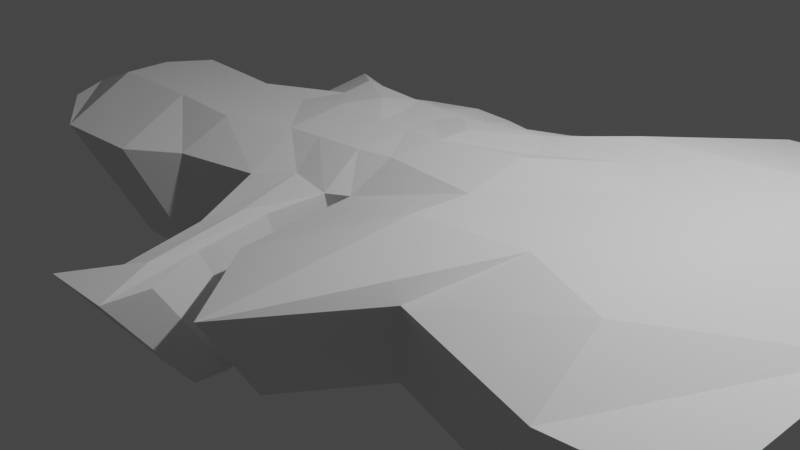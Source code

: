 # Source: Europe.blend  (saved by Blender 2.90.8; exported with 4.5.12 LTS)
import bpy
from mathutils import Matrix  # noqa: F401  (used for matrix-valued properties, if any)

bpy.ops.wm.read_factory_settings(use_empty=True)
scene = bpy.context.scene
scene.name = 'Scene'

# ---- collections
col_collection = bpy.data.collections.new('Collection'); scene.collection.children.link(col_collection)

# ---- world
world_world = bpy.data.worlds.new('World'); scene.world = world_world
world_world.use_nodes = True; world_world.node_tree.nodes.clear()
_N = world_world.node_tree.nodes; _L = world_world.node_tree.links
n0 = _N.new('ShaderNodeOutputWorld'); n0.name = 'World Output'; n0.location = (300, 300)
n1 = _N.new('ShaderNodeBackground'); n1.name = 'Background'; n1.location = (10, 300)
n1.inputs[0].default_value = (0.05088, 0.05088, 0.05088, 1.0)
_L.new(n1.outputs[0], n0.inputs[0])
n0.is_active_output = True
world_world.color = (0.05088, 0.05088, 0.05088)
world_world.use_sun_shadow = False
world_world.sun_shadow_jitter_overblur = 0.0

# ---- cameras
cam_camera = bpy.data.cameras.new('Camera')
cam_camera.clip_end = 100.0
cam_camera.ortho_scale = 7.314

# ---- lights
light_light = bpy.data.lights.new('Light', 'POINT')
light_light.transmission_factor = 0.0
light_light.energy = 1000.0
light_light.shadow_soft_size = 0.1
light_light.shadow_maximum_resolution = 0.006
light_light.use_absolute_resolution = True

# ---- meshes
me_plane = bpy.data.meshes.new('Plane')
me_plane.from_pydata([(0.2174, -2.09, 0.4965), (4.78, -2.057, 0.4965), (0.1454, 1.831, 0.4916), (4.138, 3.899, 0.4965), (0.2873, 0.2713, 0.8665), (4.781, 1.114, 0.4965), (1.875, -1.75, 0.4965), (1.024, 2.454, 0.4965), (2.246, 0.833, 0.7871), (3.602, -2.204, 0.4965), (2.193, 3.637, 0.4965), (3.53, 0.5366, 0.7871), (0.524, 2.032, 0.4965), (1.141, 0.4717, 0.8852), (0.9705, -3.077, 0.4965), (4.711, 2.609, 0.4965), (0.2322, 1.122, 0.7858), (1.468, 1.954, 0.7871), (3.502, 2.279, 0.7871), (0.8153, 1.26, 0.7871), (0.0575, -0.691, 0.4921), (4.774, 0.2619, 0.4965), (2.326, -0.7441, 0.7871), (3.36, -1.146, 0.7871), (1.168, -0.9564, 0.7871), (-0.2338, 1.897, 0.4909), (-0.1709, 0.2639, 0.846), (-0.1572, 1.051, 0.7871), (-0.1572, -0.8349, 0.4965), (-1.242, 1.7, 0.4991), (-1.167, 0.2697, 0.8556), (-0.8122, 1.051, 0.7871), (-0.9996, -1.074, 0.5036), (-2.534, 1.799, 0.4969), (-2.544, -0.2095, 0.7956), (-2.223, 0.612, 0.5077), (-2.387, -1.699, 0.5259), (-4.419, -0.3683, 0.5139), (-4.18, 0.5948, 0.5082), (-4.244, -1.197, 0.5108), (0.009554, -2.393, 0.4967), (-0.1795, -3.028, 0.5122), (-0.6409, -0.7835, 0.5385), (-0.5542, 0.2598, 0.8463), (-0.4847, 1.051, 0.7871), (-0.7266, 1.92, 0.4914), (-0.02966, -2.839, 0.549), (0.2679, -3.006, 0.4771), (-0.4884, -3.485, 0.4918), (0.2407, -3.475, 0.4888), (-0.1735, -1.514, 0.4944), (-0.4406, -2.048, 0.5074), (-0.318, -1.681, 0.5392), (-1.872, -1.305, 0.5211), (-1.69, 0.1488, 0.7867), (-1.668, 1.106, 0.7872), (-1.613, 1.512, 0.503), (-3.393, -1.754, 0.5275), (-3.809, -0.2237, 0.796), (-3.421, 0.6931, 0.5043), (4.778, 0.688, 0.4965), (2.286, 0.04445, 0.7871), (3.445, -0.3048, 0.7871), (1.226, -0.2967, 0.7871), (0.1383, -0.2302, 0.7842), (-0.236, -0.3288, 0.7875), (-1.123, -0.4571, 0.7919), (-2.697, -0.7289, 0.8057), (-4.493, -0.7371, 0.5132), (-0.7497, -0.3999, 0.7888), (-1.828, -0.7582, 0.8009), (-3.775, -0.76, 0.8042), (0.2573, 0.717, 0.8461), (4.746, 1.862, 0.4965), (1.857, 1.393, 0.7871), (3.516, 1.408, 0.7871), (1.049, 0.8113, 0.7871), (-0.2719, 0.7237, 0.7876), (-1.058, 0.7377, 0.834), (-2.37, 0.1761, 0.7957), (-4.216, 0.2925, 0.5103), (-0.6646, 0.6778, 0.7881), (-1.557, 0.6384, 0.7858), (-3.512, 0.2285, 0.7923), (0.04339, -0.5276, -0.6544), (0.1653, -1.594, -0.651), (2.746, -1.681, -0.651), (3.644, -1.569, -0.651), (3.591, 1.989, -0.651), (3.154, 2.972, -0.651), (0.399, 1.548, -0.651), (0.1104, 1.395, -0.6548), (0.1088, 0.4966, -0.6516), (0.1084, 0.1398, -0.6517), (3.642, 0.5238, -0.651), (3.645, 0.8487, -0.651), (0.9777, 0.276, -0.651), (0.7395, -2.347, -0.651), (1.429, -1.335, -0.651), (1.672, 2.772, -0.651), (0.7803, 1.87, -0.651), (2.691, 0.4084, -0.651), (1.712, 0.6344, -0.651), (1.742, 0.03317, -0.651), (1.118, 1.489, -0.651), (2.626, -0.2331, -0.651), (2.67, 1.737, -0.651), (0.6212, 0.9597, -0.651), (0.9339, -0.227, -0.651), (3.618, 1.419, -0.651), (0.1766, 0.855, -0.652), (1.415, 1.062, -0.651), (2.68, 1.073, -0.651), (0.7994, 0.6179, -0.651), (0.105, -0.1763, -0.6532), (3.64, 0.199, -0.651), (1.773, -0.5681, -0.651), (2.562, -0.8747, -0.651), (0.8902, -0.7299, -0.651), (-0.2078, 0.5511, -0.6506), (-0.2071, 0.1522, -0.6506), (-0.1787, 1.446, -0.6553), (-0.1203, 0.8004, -0.651), (-0.1804, -0.2514, -0.6507), (-0.1203, -0.6373, -0.651), (-0.7993, 0.5235, -0.65), (-0.8499, 0.1486, -0.6497), (-0.9473, 1.295, -0.6491), (-0.6197, 0.8004, -0.651), (-0.8565, -0.3492, -0.6474), (-0.7626, -0.8192, -0.6456), (-0.4891, -0.5981, -0.6503), (-0.5496, 0.1499, -0.65), (-0.37, 0.8004, -0.651), (-0.5544, 1.463, -0.6549), (-1.808, 0.1335, -0.6444), (-1.94, -0.1604, -0.6445), (-1.932, 1.371, -0.6507), (-1.695, 0.4659, -0.6425), (-2.057, -0.5565, -0.6368), (-1.82, -1.296, -0.6286), (-1.428, -0.9954, -0.6322), (-1.289, 0.1127, -0.6513), (-1.272, 0.8429, -0.6509), (-1.23, 1.152, -0.646), (-3.215, 0.2223, -0.6405), (-3.37, -0.2815, -0.6378), (-3.426, -0.5627, -0.6383), (-3.236, -0.9136, -0.6401), (-2.587, -1.338, -0.6274), (-2.905, -0.1713, -0.6442), (-2.609, 0.5277, -0.6451), (-3.188, 0.4527, -0.6421), (-0.02306, -2.165, -0.6424), (0.006832, -1.825, -0.6508), (-0.1327, -1.155, -0.6526), (-0.3364, -1.563, -0.6427), (-0.1373, -2.309, -0.639), (-0.2429, -1.282, -0.6498), (-0.5072, 0.5161, -0.6503), (-0.5721, -0.3056, -0.6497), (0.1831, -2.65, -0.6569), (0.2038, -2.293, -0.6658), (-0.3728, -2.658, -0.6546), (-1.188, 0.486, -0.652), (-1.394, -0.5788, -0.6405), (-2.678, 0.1735, -0.6471), (-2.879, -0.5802, -0.638)], [], [(18, 15, 3, 10), (62, 60, 5, 11), (63, 61, 8, 13), (19, 17, 7, 12), (61, 62, 11, 8), (17, 18, 10, 7), (16, 19, 12, 2), (64, 63, 13, 4), (72, 76, 19, 16), (74, 75, 18, 17), (76, 74, 17, 19), (75, 73, 15, 18), (0, 14, 24, 20), (6, 9, 23, 22), (14, 6, 22, 24), (9, 1, 21, 23), (64, 4, 26, 65), (16, 2, 25, 27), (72, 16, 27, 77), (69, 43, 30, 66), (44, 45, 29, 31), (81, 44, 31, 78), (70, 54, 34, 67), (55, 56, 33, 35), (82, 55, 35, 79), (71, 58, 37, 68), (83, 59, 38, 80), (52, 51, 41, 46), (50, 52, 46, 40), (77, 27, 44, 81), (27, 25, 45, 44), (65, 26, 43, 69), (46, 41, 48, 49), (40, 46, 49, 47), (28, 42, 52, 50), (42, 32, 51, 52), (78, 31, 55, 82), (31, 29, 56, 55), (66, 30, 54, 70), (79, 35, 59, 83), (67, 34, 58, 71), (36, 67, 71, 57), (32, 66, 70, 53), (28, 65, 69, 42), (57, 71, 68, 39), (53, 70, 67, 36), (42, 69, 66, 32), (20, 64, 65, 28), (20, 24, 63, 64), (22, 23, 62, 61), (24, 22, 61, 63), (23, 21, 60, 62), (34, 79, 83, 58), (30, 78, 82, 54), (26, 77, 81, 43), (58, 83, 80, 37), (54, 82, 79, 34), (43, 81, 78, 30), (4, 72, 77, 26), (11, 5, 73, 75), (13, 8, 74, 76), (8, 11, 75, 74), (4, 13, 76, 72), (106, 99, 89, 88), (105, 101, 95, 94), (108, 96, 102, 103), (107, 90, 100, 104), (103, 102, 101, 105), (104, 100, 99, 106), (110, 91, 90, 107), (114, 93, 96, 108), (92, 110, 107, 113), (111, 104, 106, 112), (113, 107, 104, 111), (112, 106, 88, 109), (85, 84, 118, 97), (98, 116, 117, 86), (97, 118, 116, 98), (86, 117, 115, 87), (114, 123, 120, 93), (110, 122, 121, 91), (92, 119, 122, 110), (160, 129, 126, 132), (133, 128, 127, 134), (159, 125, 128, 133), (165, 139, 136, 142), (143, 138, 137, 144), (164, 135, 138, 143), (167, 147, 146, 150), (166, 145, 152, 151), (158, 153, 157, 156), (155, 154, 153, 158), (119, 159, 133, 122), (122, 133, 134, 121), (123, 160, 132, 120), (153, 161, 163, 157), (154, 162, 161, 153), (124, 155, 158, 131), (131, 158, 156, 130), (125, 164, 143, 128), (128, 143, 144, 127), (129, 165, 142, 126), (135, 166, 151, 138), (139, 167, 150, 136), (140, 149, 167, 139), (130, 141, 165, 129), (124, 131, 160, 123), (149, 148, 147, 167), (141, 140, 139, 165), (131, 130, 129, 160), (84, 124, 123, 114), (84, 114, 108, 118), (116, 103, 105, 117), (118, 108, 103, 116), (117, 105, 94, 115), (136, 150, 166, 135), (126, 142, 164, 125), (120, 132, 159, 119), (150, 146, 145, 166), (142, 136, 135, 164), (132, 126, 125, 159), (93, 120, 119, 92), (101, 112, 109, 95), (96, 113, 111, 102), (102, 111, 112, 101), (93, 92, 113, 96), (68, 147, 148, 39), (73, 109, 88, 15), (57, 149, 140, 36), (38, 152, 145, 80), (29, 127, 144, 56), (49, 161, 162, 47), (59, 151, 152, 38), (48, 163, 161, 49), (6, 98, 86, 9), (45, 134, 127, 29), (3, 89, 99, 10), (50, 155, 124, 28), (20, 84, 85, 0), (41, 157, 163, 48), (37, 146, 147, 68), (51, 156, 157, 41), (9, 86, 87, 1), (39, 148, 149, 57), (33, 137, 138, 35), (47, 162, 154, 40), (15, 88, 89, 3), (40, 154, 155, 50), (28, 124, 84, 20), (12, 90, 91, 2), (35, 138, 151, 59), (5, 95, 109, 73), (53, 141, 130, 32), (32, 130, 156, 51), (7, 100, 90, 12), (25, 121, 134, 45), (60, 94, 95, 5), (1, 87, 115, 21), (0, 85, 97, 14), (2, 91, 121, 25), (21, 115, 94, 60), (56, 144, 137, 33), (14, 97, 98, 6), (80, 145, 146, 37), (36, 140, 141, 53), (10, 99, 100, 7)])
_uv = me_plane.uv_layers.new(name='UVMap')
_uv.uv.foreach_set('vector', [0.75, 0.75, 1.0, 0.75, 1.0, 1.0, 0.75, 1.0, 0.75, 0.375, 1.0, 0.375, 1.0, 0.5, 0.75, 0.5, 0.25, 0.375, 0.5, 0.375, 0.5, 0.5, 0.25, 0.5, 0.25, 0.75, 0.5, 0.75, 0.5, 1.0, 0.25, 1.0, 0.5, 0.375, 0.75, 0.375, 0.75, 0.5, 0.5, 0.5, 0.5, 0.75, 0.75, 0.75, 0.75, 1.0, 0.5, 1.0, 0.0, 0.75, 0.25, 0.75, 0.25, 1.0, 0.0, 1.0, 0.0, 0.375, 0.25, 0.375, 0.25, 0.5, 0.0, 0.5, 0.0, 0.625, 0.25, 0.625, 0.25, 0.75, 0.0, 0.75, 0.5, 0.625, 0.75, 0.625, 0.75, 0.75, 0.5, 0.75, 0.25, 0.625, 0.5, 0.625, 0.5, 0.75, 0.25, 0.75, 0.75, 0.625, 1.0, 0.625, 1.0, 0.75, 0.75, 0.75, 0.0, 0.0, 0.25, 0.0, 0.25, 0.25, 0.0, 0.25, 0.5, 0.0, 0.75, 0.0, 0.75, 0.25, 0.5, 0.25, 0.25, 0.0, 0.5, 0.0, 0.5, 0.25, 0.25, 0.25, 0.75, 0.0, 1.0, 0.0, 1.0, 0.25, 0.75, 0.25, 0.0, 0.375, 0.0, 0.5, 0.0, 0.5, 0.0, 0.375, 0.0, 0.75, 0.0, 1.0, 0.0, 1.0, 0.0, 0.75, 0.0, 0.625, 0.0, 0.75, 0.0, 0.75, 0.0, 0.625, 0.0, 0.375, 0.0, 0.5, 0.0, 0.5, 0.0, 0.375, 0.0, 0.75, 0.0, 1.0, 0.0, 1.0, 0.0, 0.75, 0.0, 0.625, 0.0, 0.75, 0.0, 0.75, 0.0, 0.625, 0.0, 0.375, 0.0, 0.5, 0.0, 0.5, 0.0, 0.375, 0.0, 0.75, 0.0, 1.0, 0.0, 1.0, 0.0, 0.75, 0.0, 0.625, 0.0, 0.75, 0.0, 0.75, 0.0, 0.625, 0.0, 0.375, 0.0, 0.5, 0.0, 0.5, 0.0, 0.375, 0.0, 0.625, 0.0, 0.75, 0.0, 0.75, 0.0, 0.625, 0.0, 0.25, 0.0, 0.25, 0.0, 0.25, 0.0, 0.25, 0.0, 0.25, 0.0, 0.25, 0.0, 0.25, 0.0, 0.25, 0.0, 0.625, 0.0, 0.75, 0.0, 0.75, 0.0, 0.625, 0.0, 0.75, 0.0, 1.0, 0.0, 1.0, 0.0, 0.75, 0.0, 0.375, 0.0, 0.5, 0.0, 0.5, 0.0, 0.375, 0.0, 0.25, 0.0, 0.25, 0.0, 0.25, 0.0, 0.25, 0.0, 0.25, 0.0, 0.25, 0.0, 0.25, 0.0, 0.25, 0.0, 0.25, 0.0, 0.25, 0.0, 0.25, 0.0, 0.25, 0.0, 0.25, 0.0, 0.25, 0.0, 0.25, 0.0, 0.25, 0.0, 0.625, 0.0, 0.75, 0.0, 0.75, 0.0, 0.625, 0.0, 0.75, 0.0, 1.0, 0.0, 1.0, 0.0, 0.75, 0.0, 0.375, 0.0, 0.5, 0.0, 0.5, 0.0, 0.375, 0.0, 0.625, 0.0, 0.75, 0.0, 0.75, 0.0, 0.625, 0.0, 0.375, 0.0, 0.5, 0.0, 0.5, 0.0, 0.375, 0.0, 0.25, 0.0, 0.375, 0.0, 0.375, 0.0, 0.25, 0.0, 0.25, 0.0, 0.375, 0.0, 0.375, 0.0, 0.25, 0.0, 0.25, 0.0, 0.375, 0.0, 0.375, 0.0, 0.25, 0.0, 0.25, 0.0, 0.375, 0.0, 0.375, 0.0, 0.25, 0.0, 0.25, 0.0, 0.375, 0.0, 0.375, 0.0, 0.25, 0.0, 0.25, 0.0, 0.375, 0.0, 0.375, 0.0, 0.25, 0.0, 0.25, 0.0, 0.375, 0.0, 0.375, 0.0, 0.25, 0.0, 0.25, 0.25, 0.25, 0.25, 0.375, 0.0, 0.375, 0.5, 0.25, 0.75, 0.25, 0.75, 0.375, 0.5, 0.375, 0.25, 0.25, 0.5, 0.25, 0.5, 0.375, 0.25, 0.375, 0.75, 0.25, 1.0, 0.25, 1.0, 0.375, 0.75, 0.375, 0.0, 0.5, 0.0, 0.625, 0.0, 0.625, 0.0, 0.5, 0.0, 0.5, 0.0, 0.625, 0.0, 0.625, 0.0, 0.5, 0.0, 0.5, 0.0, 0.625, 0.0, 0.625, 0.0, 0.5, 0.0, 0.5, 0.0, 0.625, 0.0, 0.625, 0.0, 0.5, 0.0, 0.5, 0.0, 0.625, 0.0, 0.625, 0.0, 0.5, 0.0, 0.5, 0.0, 0.625, 0.0, 0.625, 0.0, 0.5, 0.0, 0.5, 0.0, 0.625, 0.0, 0.625, 0.0, 0.5, 0.75, 0.5, 1.0, 0.5, 1.0, 0.625, 0.75, 0.625, 0.25, 0.5, 0.5, 0.5, 0.5, 0.625, 0.25, 0.625, 0.5, 0.5, 0.75, 0.5, 0.75, 0.625, 0.5, 0.625, 0.0, 0.5, 0.25, 0.5, 0.25, 0.625, 0.0, 0.625, 0.75, 0.75, 0.75, 1.0, 1.0, 1.0, 1.0, 0.75, 0.75, 0.375, 0.75, 0.5, 1.0, 0.5, 1.0, 0.375, 0.25, 0.375, 0.25, 0.5, 0.5, 0.5, 0.5, 0.375, 0.25, 0.75, 0.25, 1.0, 0.5, 1.0, 0.5, 0.75, 0.5, 0.375, 0.5, 0.5, 0.75, 0.5, 0.75, 0.375, 0.5, 0.75, 0.5, 1.0, 0.75, 1.0, 0.75, 0.75, 0.0, 0.75, 0.0, 1.0, 0.25, 1.0, 0.25, 0.75, 0.0, 0.375, 0.0, 0.5, 0.25, 0.5, 0.25, 0.375, 0.0, 0.625, 0.0, 0.75, 0.25, 0.75, 0.25, 0.625, 0.5, 0.625, 0.5, 0.75, 0.75, 0.75, 0.75, 0.625, 0.25, 0.625, 0.25, 0.75, 0.5, 0.75, 0.5, 0.625, 0.75, 0.625, 0.75, 0.75, 1.0, 0.75, 1.0, 0.625, 0.0, 0.0, 0.0, 0.25, 0.25, 0.25, 0.25, 0.0, 0.5, 0.0, 0.5, 0.25, 0.75, 0.25, 0.75, 0.0, 0.25, 0.0, 0.25, 0.25, 0.5, 0.25, 0.5, 0.0, 0.75, 0.0, 0.75, 0.25, 1.0, 0.25, 1.0, 0.0, 0.0, 0.375, 0.0, 0.375, 0.0, 0.5, 0.0, 0.5, 0.0, 0.75, 0.0, 0.75, 0.0, 1.0, 0.0, 1.0, 0.0, 0.625, 0.0, 0.625, 0.0, 0.75, 0.0, 0.75, 0.0, 0.375, 0.0, 0.375, 0.0, 0.5, 0.0, 0.5, 0.0, 0.75, 0.0, 0.75, 0.0, 1.0, 0.0, 1.0, 0.0, 0.625, 0.0, 0.625, 0.0, 0.75, 0.0, 0.75, 0.0, 0.375, 0.0, 0.375, 0.0, 0.5, 0.0, 0.5, 0.0, 0.75, 0.0, 0.75, 0.0, 1.0, 0.0, 1.0, 0.0, 0.625, 0.0, 0.625, 0.0, 0.75, 0.0, 0.75, 0.0, 0.375, 0.0, 0.375, 0.0, 0.5, 0.0, 0.5, 0.0, 0.625, 0.0, 0.625, 0.0, 0.75, 0.0, 0.75, 0.0, 0.25, 0.0, 0.25, 0.0, 0.25, 0.0, 0.25, 0.0, 0.25, 0.0, 0.25, 0.0, 0.25, 0.0, 0.25, 0.0, 0.625, 0.0, 0.625, 0.0, 0.75, 0.0, 0.75, 0.0, 0.75, 0.0, 0.75, 0.0, 1.0, 0.0, 1.0, 0.0, 0.375, 0.0, 0.375, 0.0, 0.5, 0.0, 0.5, 0.0, 0.25, 0.0, 0.25, 0.0, 0.25, 0.0, 0.25, 0.0, 0.25, 0.0, 0.25, 0.0, 0.25, 0.0, 0.25, 0.0, 0.25, 0.0, 0.25, 0.0, 0.25, 0.0, 0.25, 0.0, 0.25, 0.0, 0.25, 0.0, 0.25, 0.0, 0.25, 0.0, 0.625, 0.0, 0.625, 0.0, 0.75, 0.0, 0.75, 0.0, 0.75, 0.0, 0.75, 0.0, 1.0, 0.0, 1.0, 0.0, 0.375, 0.0, 0.375, 0.0, 0.5, 0.0, 0.5, 0.0, 0.625, 0.0, 0.625, 0.0, 0.75, 0.0, 0.75, 0.0, 0.375, 0.0, 0.375, 0.0, 0.5, 0.0, 0.5, 0.0, 0.25, 0.0, 0.25, 0.0, 0.375, 0.0, 0.375, 0.0, 0.25, 0.0, 0.25, 0.0, 0.375, 0.0, 0.375, 0.0, 0.25, 0.0, 0.25, 0.0, 0.375, 0.0, 0.375, 0.0, 0.25, 0.0, 0.25, 0.0, 0.375, 0.0, 0.375, 0.0, 0.25, 0.0, 0.25, 0.0, 0.375, 0.0, 0.375, 0.0, 0.25, 0.0, 0.25, 0.0, 0.375, 0.0, 0.375, 0.0, 0.25, 0.0, 0.25, 0.0, 0.375, 0.0, 0.375, 0.0, 0.25, 0.0, 0.375, 0.25, 0.375, 0.25, 0.25, 0.5, 0.25, 0.5, 0.375, 0.75, 0.375, 0.75, 0.25, 0.25, 0.25, 0.25, 0.375, 0.5, 0.375, 0.5, 0.25, 0.75, 0.25, 0.75, 0.375, 1.0, 0.375, 1.0, 0.25, 0.0, 0.5, 0.0, 0.5, 0.0, 0.625, 0.0, 0.625, 0.0, 0.5, 0.0, 0.5, 0.0, 0.625, 0.0, 0.625, 0.0, 0.5, 0.0, 0.5, 0.0, 0.625, 0.0, 0.625, 0.0, 0.5, 0.0, 0.5, 0.0, 0.625, 0.0, 0.625, 0.0, 0.5, 0.0, 0.5, 0.0, 0.625, 0.0, 0.625, 0.0, 0.5, 0.0, 0.5, 0.0, 0.625, 0.0, 0.625, 0.0, 0.5, 0.0, 0.5, 0.0, 0.625, 0.0, 0.625, 0.75, 0.5, 0.75, 0.625, 1.0, 0.625, 1.0, 0.5, 0.25, 0.5, 0.25, 0.625, 0.5, 0.625, 0.5, 0.5, 0.5, 0.5, 0.5, 0.625, 0.75, 0.625, 0.75, 0.5, 0.0, 0.5, 0.0, 0.625, 0.25, 0.625, 0.25, 0.5, 0.0, 0.375, 0.0, 0.375, 0.0, 0.25, 0.0, 0.25, 1.0, 0.625, 1.0, 0.625, 1.0, 0.75, 1.0, 0.75, 0.0, 0.25, 0.0, 0.25, 0.0, 0.25, 0.0, 0.25, 0.0, 0.75, 0.0, 0.75, 0.0, 0.625, 0.0, 0.625, 0.0, 1.0, 0.0, 1.0, 0.0, 1.0, 0.0, 1.0, 0.0, 0.25, 0.0, 0.25, 0.0, 0.25, 0.0, 0.25, 0.0, 0.75, 0.0, 0.75, 0.0, 0.75, 0.0, 0.75, 0.0, 0.25, 0.0, 0.25, 0.0, 0.25, 0.0, 0.25, 0.5, 0.0, 0.5, 0.0, 0.75, 0.0, 0.75, 0.0, 0.0, 1.0, 0.0, 1.0, 0.0, 1.0, 0.0, 1.0, 1.0, 1.0, 1.0, 1.0, 0.75, 1.0, 0.75, 1.0, 0.0, 0.25, 0.0, 0.25, 0.0, 0.25, 0.0, 0.25, 0.0, 0.25, 0.0, 0.25, 0.0, 0.0, 0.0, 0.0, 0.0, 0.25, 0.0, 0.25, 0.0, 0.25, 0.0, 0.25, 0.0, 0.5, 0.0, 0.5, 0.0, 0.375, 0.0, 0.375, 0.0, 0.25, 0.0, 0.25, 0.0, 0.25, 0.0, 0.25, 0.75, 0.0, 0.75, 0.0, 1.0, 0.0, 1.0, 0.0, 0.0, 0.25, 0.0, 0.25, 0.0, 0.25, 0.0, 0.25, 0.0, 1.0, 0.0, 1.0, 0.0, 0.75, 0.0, 0.75, 0.0, 0.25, 0.0, 0.25, 0.0, 0.25, 0.0, 0.25, 1.0, 0.75, 1.0, 0.75, 1.0, 1.0, 1.0, 1.0, 0.0, 0.25, 0.0, 0.25, 0.0, 0.25, 0.0, 0.25, 0.0, 0.25, 0.0, 0.25, 0.0, 0.25, 0.0, 0.25, 0.25, 1.0, 0.25, 1.0, 0.0, 1.0, 0.0, 1.0, 0.0, 0.75, 0.0, 0.75, 0.0, 0.75, 0.0, 0.75, 1.0, 0.5, 1.0, 0.5, 1.0, 0.625, 1.0, 0.625, 0.0, 0.25, 0.0, 0.25, 0.0, 0.25, 0.0, 0.25, 0.0, 0.25, 0.0, 0.25, 0.0, 0.25, 0.0, 0.25, 0.5, 1.0, 0.5, 1.0, 0.25, 1.0, 0.25, 1.0, 0.0, 1.0, 0.0, 1.0, 0.0, 1.0, 0.0, 1.0, 1.0, 0.375, 1.0, 0.375, 1.0, 0.5, 1.0, 0.5, 1.0, 0.0, 1.0, 0.0, 1.0, 0.25, 1.0, 0.25, 0.0, 0.0, 0.0, 0.0, 0.25, 0.0, 0.25, 0.0, 0.0, 1.0, 0.0, 1.0, 0.0, 1.0, 0.0, 1.0, 1.0, 0.25, 1.0, 0.25, 1.0, 0.375, 1.0, 0.375, 0.0, 1.0, 0.0, 1.0, 0.0, 1.0, 0.0, 1.0, 0.25, 0.0, 0.25, 0.0, 0.5, 0.0, 0.5, 0.0, 0.0, 0.625, 0.0, 0.625, 0.0, 0.5, 0.0, 0.5, 0.0, 0.25, 0.0, 0.25, 0.0, 0.25, 0.0, 0.25, 0.75, 1.0, 0.75, 1.0, 0.5, 1.0, 0.5, 1.0])
me_plane.use_remesh_fix_poles = True
me_plane.use_remesh_preserve_attributes = False
me_plane.use_mirror_vertex_groups = False
me_plane.update()

# ---- objects
ob_light = bpy.data.objects.new('Light', light_light)
ob_camera = bpy.data.objects.new('Camera', cam_camera)
ob_plane = bpy.data.objects.new('Plane', me_plane)

# ---- transforms, parenting, visibility, modifiers, constraints
ob_light.location = (4.076, 1.005, 5.904)
ob_light.rotation_euler = (0.6503, 0.05522, 1.866)
ob_light.lock_rotations_4d = False
ob_light.empty_display_type = 'ARROWS'
ob_light.color = (0.0, 0.0, 0.0, 0.0)
ob_light.lineart.crease_threshold = 0.0
ob_camera.location = (7.359, -6.926, 4.958)
ob_camera.rotation_euler = (1.109, 0.0, 0.8149)
ob_camera.lock_rotations_4d = False
ob_camera.empty_display_type = 'ARROWS'
ob_camera.color = (0.0, 0.0, 0.0, 0.0)
ob_camera.display_type = 'WIRE'
ob_camera.lineart.crease_threshold = 0.0
ob_plane.location = (0.0, 0.0, 0.0)
ob_plane.lineart.crease_threshold = 0.0

# ---- collection membership
col_collection.objects.link(ob_light)
col_collection.objects.link(ob_camera)
col_collection.objects.link(ob_plane)

# ---- scene / render settings (as saved in the file)
scene.camera = ob_camera
scene.frame_start = 1; scene.frame_end = 250; scene.frame_set(1)
scene.render.engine = 'BLENDER_EEVEE_NEXT'
scene.cycles.use_denoising = False
scene.cycles.samples = 128
scene.cycles.sampling_pattern = 'TABULATED_SOBOL'
scene.cycles.use_adaptive_sampling = False
scene.cycles.use_light_tree = False
scene.view_settings.view_transform = 'Filmic'
bpy.context.view_layer.update()
